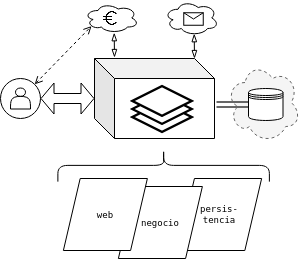

The diagram above was exported from draw.io. Its source (the exported page's mxGraphModel, read from the mxfile embedded in the PNG):
<mxGraphModel dx="441" dy="227" grid="1" gridSize="10" guides="1" tooltips="1" connect="1" arrows="1" fold="1" page="1" pageScale="1" pageWidth="583" pageHeight="827" math="0" shadow="0">
  <root>
    <mxCell id="0" />
    <mxCell id="1" parent="0" />
    <mxCell id="kb5raKEY4nrkYEtYjiHP-7" value="" style="ellipse;shape=cloud;whiteSpace=wrap;html=1;dashed=1;fillColor=#f5f5f5;strokeColor=#666666;fontColor=#333333;" vertex="1" parent="1">
      <mxGeometry x="352" y="104" width="74" height="80" as="geometry" />
    </mxCell>
    <mxCell id="kb5raKEY4nrkYEtYjiHP-8" value="" style="ellipse;whiteSpace=wrap;html=1;aspect=fixed;" vertex="1" parent="1">
      <mxGeometry x="126" y="120" width="40" height="40" as="geometry" />
    </mxCell>
    <mxCell id="kb5raKEY4nrkYEtYjiHP-10" value="" style="ellipse;shape=cloud;whiteSpace=wrap;html=1;" vertex="1" parent="1">
      <mxGeometry x="210" y="44.5" width="54" height="30" as="geometry" />
    </mxCell>
    <mxCell id="kb5raKEY4nrkYEtYjiHP-11" value="" style="shape=cube;whiteSpace=wrap;html=1;boundedLbl=1;backgroundOutline=1;darkOpacity=0.05;darkOpacity2=0.1;" vertex="1" parent="1">
      <mxGeometry x="220" y="100" width="120" height="80" as="geometry" />
    </mxCell>
    <mxCell id="kb5raKEY4nrkYEtYjiHP-12" value="" style="endArrow=classic;startArrow=classic;html=1;exitX=1;exitY=0.5;exitDx=0;exitDy=0;shape=flexArrow;startSize=4;endSize=4;strokeWidth=1;" edge="1" parent="1" source="kb5raKEY4nrkYEtYjiHP-8" target="kb5raKEY4nrkYEtYjiHP-11">
      <mxGeometry width="50" height="50" relative="1" as="geometry">
        <mxPoint x="240" y="160" as="sourcePoint" />
        <mxPoint x="290" y="110" as="targetPoint" />
      </mxGeometry>
    </mxCell>
    <mxCell id="kb5raKEY4nrkYEtYjiHP-13" value="" style="endArrow=classic;startArrow=classic;html=1;shape=link;fillColor=#f5f5f5;strokeColor=#666666;strokeWidth=2;entryX=0;entryY=0.5;entryDx=0;entryDy=0;" edge="1" parent="1" target="kb5raKEY4nrkYEtYjiHP-17">
      <mxGeometry width="50" height="50" relative="1" as="geometry">
        <mxPoint x="342" y="146" as="sourcePoint" />
        <mxPoint x="353" y="125" as="targetPoint" />
      </mxGeometry>
    </mxCell>
    <mxCell id="kb5raKEY4nrkYEtYjiHP-15" value="" style="endArrow=blockThin;startArrow=blockThin;html=1;startFill=0;endFill=0;exitX=0.55;exitY=0.95;exitDx=0;exitDy=0;exitPerimeter=0;entryX=0;entryY=0;entryDx=100;entryDy=0;entryPerimeter=0;" edge="1" parent="1" source="kb5raKEY4nrkYEtYjiHP-24" target="kb5raKEY4nrkYEtYjiHP-11">
      <mxGeometry width="50" height="50" relative="1" as="geometry">
        <mxPoint x="289.5" y="55" as="sourcePoint" />
        <mxPoint x="320" y="77" as="targetPoint" />
      </mxGeometry>
    </mxCell>
    <mxCell id="kb5raKEY4nrkYEtYjiHP-16" value="" style="endArrow=open;startArrow=open;html=1;entryX=0.13;entryY=0.77;entryDx=0;entryDy=0;entryPerimeter=0;exitX=1;exitY=0;exitDx=0;exitDy=0;dashed=1;endFill=0;startFill=0;" edge="1" parent="1" source="kb5raKEY4nrkYEtYjiHP-8" target="kb5raKEY4nrkYEtYjiHP-10">
      <mxGeometry width="50" height="50" relative="1" as="geometry">
        <mxPoint x="150" y="50" as="sourcePoint" />
        <mxPoint x="200" as="targetPoint" />
      </mxGeometry>
    </mxCell>
    <mxCell id="kb5raKEY4nrkYEtYjiHP-17" value="" style="shape=datastore;whiteSpace=wrap;html=1;" vertex="1" parent="1">
      <mxGeometry x="374" y="130" width="34.5" height="32" as="geometry" />
    </mxCell>
    <mxCell id="kb5raKEY4nrkYEtYjiHP-23" value="" style="shape=curlyBracket;whiteSpace=wrap;html=1;rounded=1;rotation=90;" vertex="1" parent="1">
      <mxGeometry x="272.88" y="101.13" width="32.5" height="211.5" as="geometry" />
    </mxCell>
    <mxCell id="kb5raKEY4nrkYEtYjiHP-24" value="" style="ellipse;shape=cloud;whiteSpace=wrap;html=1;" vertex="1" parent="1">
      <mxGeometry x="290" y="42" width="54" height="35" as="geometry" />
    </mxCell>
    <mxCell id="kb5raKEY4nrkYEtYjiHP-25" value="" style="shape=actor;whiteSpace=wrap;html=1;" vertex="1" parent="1">
      <mxGeometry x="136" y="129.5" width="20" height="21" as="geometry" />
    </mxCell>
    <mxCell id="kb5raKEY4nrkYEtYjiHP-29" value="" style="verticalLabelPosition=bottom;shadow=0;dashed=0;align=center;html=1;verticalAlign=top;strokeWidth=1;shape=mxgraph.mockup.misc.mail2;" vertex="1" parent="1">
      <mxGeometry x="309.25" y="54.25" width="19.5" height="12.5" as="geometry" />
    </mxCell>
    <mxCell id="kb5raKEY4nrkYEtYjiHP-49" value="&lt;pre style=&quot;font-size: 9px&quot;&gt;&lt;font style=&quot;font-size: 9px&quot;&gt;persis-&lt;br&gt;tencia&lt;br&gt;&lt;/font&gt;&lt;/pre&gt;" style="shape=parallelogram;perimeter=parallelogramPerimeter;whiteSpace=wrap;html=1;strokeColor=#000000;" vertex="1" parent="1">
      <mxGeometry x="303.13" y="220" width="84" height="72" as="geometry" />
    </mxCell>
    <mxCell id="kb5raKEY4nrkYEtYjiHP-50" value="" style="shape=image;html=1;verticalAlign=top;verticalLabelPosition=bottom;labelBackgroundColor=#ffffff;imageAspect=0;aspect=fixed;image=https://cdn4.iconfinder.com/data/icons/defaulticon/icons/png/64x64/layers.png;strokeColor=#000000;" vertex="1" parent="1">
      <mxGeometry x="255" y="118" width="66" height="66" as="geometry" />
    </mxCell>
    <mxCell id="kb5raKEY4nrkYEtYjiHP-51" value="" style="endArrow=blockThin;startArrow=blockThin;html=1;startFill=0;endFill=0;exitX=0.55;exitY=0.95;exitDx=0;exitDy=0;exitPerimeter=0;entryX=0;entryY=0;entryDx=100;entryDy=0;entryPerimeter=0;" edge="1" parent="1">
      <mxGeometry width="50" height="50" relative="1" as="geometry">
        <mxPoint x="239.70000000000005" y="74.25" as="sourcePoint" />
        <mxPoint x="240" y="99" as="targetPoint" />
      </mxGeometry>
    </mxCell>
    <mxCell id="kb5raKEY4nrkYEtYjiHP-52" value="" style="shape=image;html=1;verticalAlign=top;verticalLabelPosition=bottom;labelBackgroundColor=#ffffff;imageAspect=0;aspect=fixed;image=https://cdn1.iconfinder.com/data/icons/common-version-3-0/1024/Euro-128.png;strokeColor=#000000;" vertex="1" parent="1">
      <mxGeometry x="228" y="51.75" width="16.25" height="16.25" as="geometry" />
    </mxCell>
    <mxCell id="kb5raKEY4nrkYEtYjiHP-47" value="&lt;pre style=&quot;font-size: 9px&quot;&gt;&lt;font style=&quot;font-size: 9px&quot;&gt;negocio&lt;br&gt;&lt;/font&gt;&lt;/pre&gt;" style="shape=parallelogram;perimeter=parallelogramPerimeter;whiteSpace=wrap;html=1;strokeColor=#000000;" vertex="1" parent="1">
      <mxGeometry x="243.88" y="228" width="84" height="72" as="geometry" />
    </mxCell>
    <mxCell id="kb5raKEY4nrkYEtYjiHP-46" value="&lt;pre style=&quot;font-size: 9px&quot;&gt;&lt;font style=&quot;font-size: 9px&quot;&gt;web&lt;br&gt;&lt;/font&gt;&lt;/pre&gt;" style="shape=parallelogram;perimeter=parallelogramPerimeter;whiteSpace=wrap;html=1;strokeColor=#000000;" vertex="1" parent="1">
      <mxGeometry x="188.88" y="220" width="84" height="72" as="geometry" />
    </mxCell>
  </root>
</mxGraphModel>